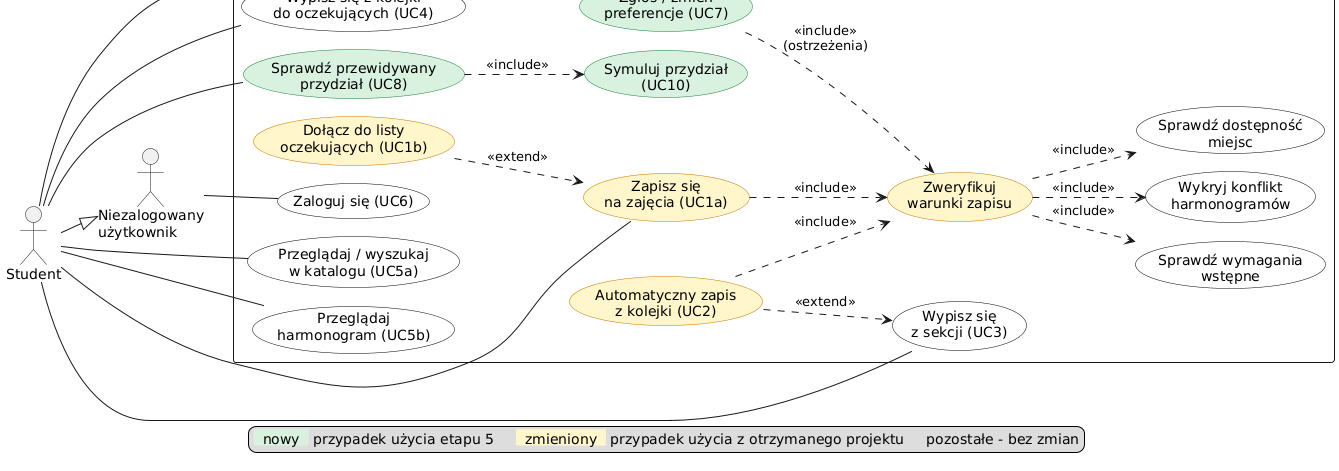

The diagram above was rendered by PlantUML. Its source (embedded in the PNG):
@startuml use_case_student
!pragma layout smetana
left to right direction
skinparam shadowing false
skinparam usecase {
  BackgroundColor white
  BorderColor black
  BackgroundColor<<nowy>> #D9F2E0
  BorderColor<<nowy>> #1B7F3B
  BackgroundColor<<zmieniony>> #FFF6CC
  BorderColor<<zmieniony>> #C77700
}
hide stereotype
actor Student
actor "Niezalogowany\nużytkownik" as Guest
Student --|> Guest
rectangle "System zapisu na zajęcia - Przypadki użycia (1/2) - student (otrzymany projekt + etap 5)" {
  usecase "Zaloguj się (UC6)" as L
  usecase "Przeglądaj / wyszukaj\nw katalogu (UC5a)" as C
  usecase "Przeglądaj\nharmonogram (UC5b)" as H
  usecase "Zapisz się\nna zajęcia (UC1a)" as E <<zmieniony>>
  usecase "Dołącz do listy\noczekujących (UC1b)" as W <<zmieniony>>
  usecase "Wypisz się\nz sekcji (UC3)" as D
  usecase "Wypisz się z kolejki\ndo oczekujących (UC4)" as DW
  usecase "Automatyczny zapis\nz kolejki (UC2)" as A <<zmieniony>>
  usecase "Zweryfikuj\nwarunki zapisu" as V <<zmieniony>>
  usecase "Sprawdź wymagania\nwstępne" as P
  usecase "Wykryj konflikt\nharmonogramów" as K
  usecase "Sprawdź dostępność\nmiejsc" as S
  usecase "Zgłoś / zmień\npreferencje (UC7)" as UC7 <<nowy>>
  usecase "Sprawdź przewidywany\nprzydział (UC8)" as UC8 <<nowy>>
  usecase "Symuluj przydział\n(UC10)" as UC10 <<nowy>>
}
Guest -- L
Student -- C
Student -- H
Student -- E
Student -- D
Student -- DW
Student -- UC7
Student -- UC8
W ..> E : <<extend>>
E ..> V : <<include>>
A ..> D : <<extend>>
A ..> V : <<include>>
V ..> P : <<include>>
V ..> K : <<include>>
V ..> S : <<include>>
UC7 ..> V : <<include>>\n(ostrzeżenia)
UC8 ..> UC10 : <<include>>
legend bottom
  <back:#D9F2E0>  nowy  </back> przypadek użycia etapu 5     <back:#FFF6CC>  zmieniony  </back> przypadek użycia z otrzymanego projektu     pozostałe - bez zmian
endlegend
@enduml